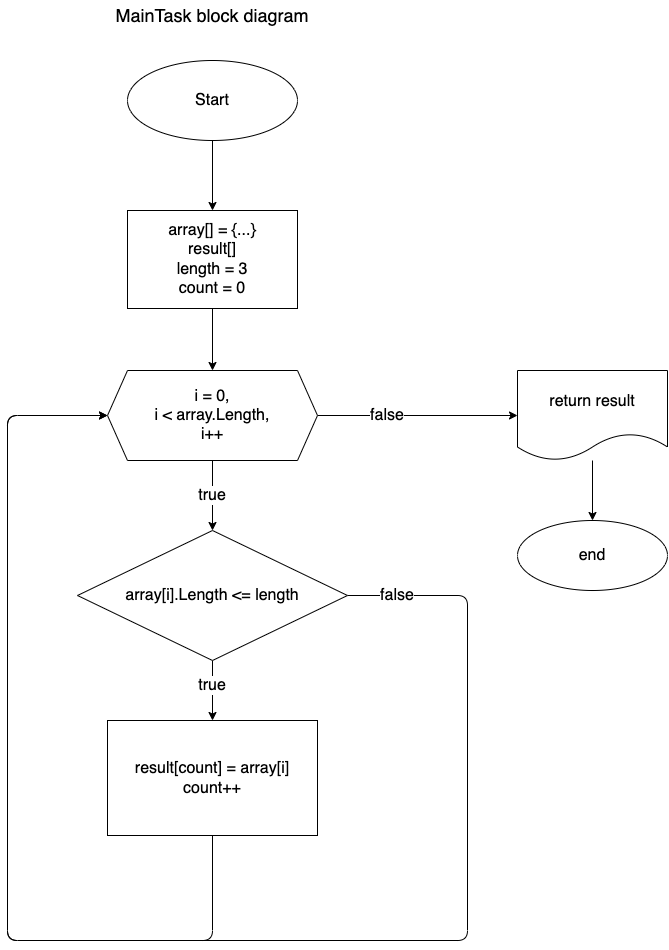

The diagram above was exported from draw.io. Its source (the exported page's mxGraphModel, read from the mxfile embedded in the PNG):
<mxGraphModel dx="999" dy="779" grid="1" gridSize="10" guides="1" tooltips="1" connect="1" arrows="1" fold="1" page="1" pageScale="1" pageWidth="827" pageHeight="1169" math="0" shadow="0">
  <root>
    <mxCell id="0" />
    <mxCell id="1" parent="0" />
    <mxCell id="2" value="" style="edgeStyle=none;html=1;entryX=0.5;entryY=0;entryDx=0;entryDy=0;" parent="1" source="3" target="5" edge="1">
      <mxGeometry relative="1" as="geometry">
        <mxPoint x="295" y="210" as="targetPoint" />
      </mxGeometry>
    </mxCell>
    <mxCell id="3" value="&lt;font style=&quot;font-size: 16px;&quot;&gt;Start&lt;/font&gt;" style="ellipse;whiteSpace=wrap;html=1;fontSize=16;" parent="1" vertex="1">
      <mxGeometry x="210" y="80" width="170" height="80" as="geometry" />
    </mxCell>
    <mxCell id="4" value="" style="edgeStyle=none;html=1;fontSize=18;" parent="1" source="5" target="8" edge="1">
      <mxGeometry relative="1" as="geometry" />
    </mxCell>
    <mxCell id="5" value="&lt;font style=&quot;font-size: 16px;&quot;&gt;array[] = {...}&lt;br style=&quot;font-size: 16px;&quot;&gt;result[]&lt;br style=&quot;font-size: 16px;&quot;&gt;length = 3&lt;br style=&quot;font-size: 16px;&quot;&gt;count = 0&lt;br style=&quot;font-size: 16px;&quot;&gt;&lt;/font&gt;" style="whiteSpace=wrap;html=1;fontSize=16;" parent="1" vertex="1">
      <mxGeometry x="210" y="230" width="170" height="98" as="geometry" />
    </mxCell>
    <mxCell id="6" value="" style="edgeStyle=none;html=1;fontSize=18;" parent="1" source="8" target="11" edge="1">
      <mxGeometry relative="1" as="geometry" />
    </mxCell>
    <mxCell id="7" style="edgeStyle=none;html=1;" parent="1" source="8" target="19" edge="1">
      <mxGeometry relative="1" as="geometry" />
    </mxCell>
    <mxCell id="8" value="&lt;font style=&quot;font-size: 16px;&quot;&gt;i = 0,&lt;br style=&quot;font-size: 16px;&quot;&gt;i &amp;lt; array.Length,&lt;br style=&quot;font-size: 16px;&quot;&gt;&lt;/font&gt;&lt;font style=&quot;font-size: 16px;&quot;&gt;i++&lt;/font&gt;" style="shape=hexagon;perimeter=hexagonPerimeter2;whiteSpace=wrap;html=1;fixedSize=1;fontSize=16;" parent="1" vertex="1">
      <mxGeometry x="190" y="390" width="210" height="90" as="geometry" />
    </mxCell>
    <mxCell id="9" value="" style="edgeStyle=none;html=1;fontSize=18;" parent="1" source="11" target="13" edge="1">
      <mxGeometry relative="1" as="geometry" />
    </mxCell>
    <mxCell id="10" style="edgeStyle=none;html=1;fontSize=18;entryX=0;entryY=0.5;entryDx=0;entryDy=0;exitX=1;exitY=0.5;exitDx=0;exitDy=0;" parent="1" source="11" target="8" edge="1">
      <mxGeometry relative="1" as="geometry">
        <mxPoint x="100" y="560" as="targetPoint" />
        <mxPoint x="550" y="620" as="sourcePoint" />
        <Array as="points">
          <mxPoint x="550" y="615" />
          <mxPoint x="550" y="960" />
          <mxPoint x="90" y="960" />
          <mxPoint x="90" y="730" />
          <mxPoint x="90" y="435" />
        </Array>
      </mxGeometry>
    </mxCell>
    <mxCell id="11" value="&lt;font style=&quot;font-size: 16px;&quot;&gt;array[i].Length &amp;lt;= length&lt;/font&gt;" style="rhombus;whiteSpace=wrap;html=1;fontSize=16;" parent="1" vertex="1">
      <mxGeometry x="160" y="550" width="270" height="130" as="geometry" />
    </mxCell>
    <mxCell id="12" style="edgeStyle=none;html=1;fontSize=18;entryX=0;entryY=0.5;entryDx=0;entryDy=0;" parent="1" source="13" target="8" edge="1">
      <mxGeometry relative="1" as="geometry">
        <mxPoint x="190" y="440" as="targetPoint" />
        <Array as="points">
          <mxPoint x="295" y="960" />
          <mxPoint x="90" y="960" />
          <mxPoint x="90" y="580" />
          <mxPoint x="90" y="435" />
        </Array>
      </mxGeometry>
    </mxCell>
    <mxCell id="13" value="&lt;font style=&quot;font-size: 16px;&quot;&gt;result[count] = array[i]&lt;br style=&quot;font-size: 16px;&quot;&gt;count++&lt;br style=&quot;font-size: 16px;&quot;&gt;&lt;/font&gt;" style="whiteSpace=wrap;html=1;fontSize=16;" parent="1" vertex="1">
      <mxGeometry x="190" y="740" width="210" height="115" as="geometry" />
    </mxCell>
    <mxCell id="14" value="true" style="text;html=1;strokeColor=none;fillColor=none;align=center;verticalAlign=middle;whiteSpace=wrap;rounded=0;fontSize=16;labelBackgroundColor=default;" parent="1" vertex="1">
      <mxGeometry x="265" y="690" width="60" height="30" as="geometry" />
    </mxCell>
    <mxCell id="15" value="false" style="text;html=1;strokeColor=none;fillColor=none;align=center;verticalAlign=middle;whiteSpace=wrap;rounded=0;labelBackgroundColor=default;fontSize=16;" parent="1" vertex="1">
      <mxGeometry x="450" y="600" width="60" height="30" as="geometry" />
    </mxCell>
    <mxCell id="16" value="true" style="text;html=1;strokeColor=none;fillColor=none;align=center;verticalAlign=middle;whiteSpace=wrap;rounded=0;fontSize=16;labelBackgroundColor=default;" parent="1" vertex="1">
      <mxGeometry x="265" y="500" width="60" height="30" as="geometry" />
    </mxCell>
    <mxCell id="17" value="MainTask block diagram" style="text;html=1;strokeColor=none;fillColor=none;align=center;verticalAlign=middle;whiteSpace=wrap;rounded=0;labelBackgroundColor=default;fontSize=18;" parent="1" vertex="1">
      <mxGeometry x="130" y="20" width="330" height="30" as="geometry" />
    </mxCell>
    <mxCell id="18" value="" style="edgeStyle=none;html=1;fontSize=14;" parent="1" source="19" target="20" edge="1">
      <mxGeometry relative="1" as="geometry" />
    </mxCell>
    <mxCell id="19" value="return result" style="shape=document;whiteSpace=wrap;html=1;boundedLbl=1;fontSize=16;" parent="1" vertex="1">
      <mxGeometry x="600" y="390" width="150" height="90" as="geometry" />
    </mxCell>
    <mxCell id="20" value="end" style="ellipse;whiteSpace=wrap;html=1;fontSize=16;" parent="1" vertex="1">
      <mxGeometry x="600" y="540" width="150" height="70" as="geometry" />
    </mxCell>
    <mxCell id="21" value="false" style="text;html=1;strokeColor=none;fillColor=none;align=center;verticalAlign=middle;whiteSpace=wrap;rounded=0;labelBackgroundColor=default;fontSize=16;" parent="1" vertex="1">
      <mxGeometry x="440" y="420" width="60" height="30" as="geometry" />
    </mxCell>
  </root>
</mxGraphModel>